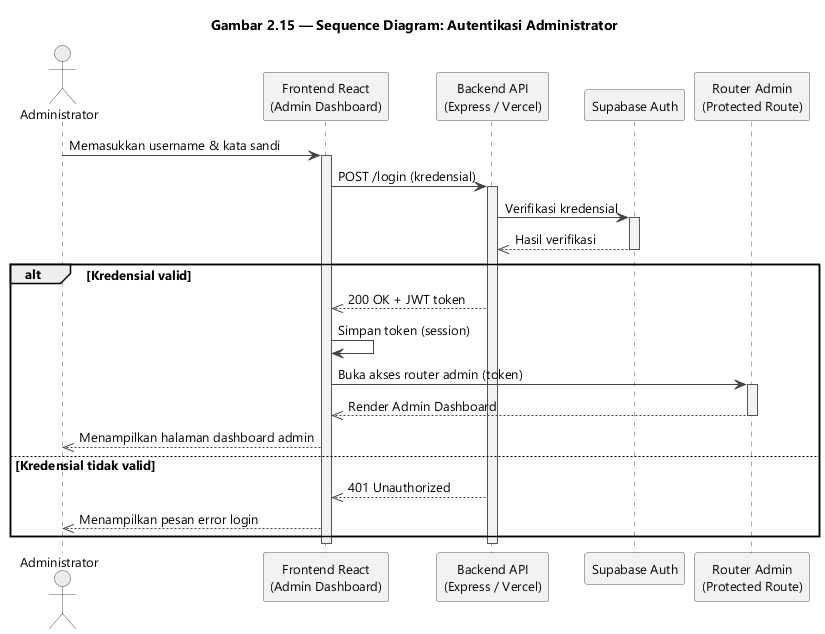

The diagram above was rendered by PlantUML. Its source (embedded in the PNG):
@startuml gambar-2-15-sequence-autentikasi-admin
' Gambar 2.15 - Sequence Diagram: Autentikasi Administrator
' Sumber: BAB II - 2.3.3 Sequence Diagram (a)

skinparam backgroundColor #FFFFFF
skinparam shadowing false
skinparam defaultFontName "Segoe UI"
skinparam defaultFontSize 13
skinparam sequenceArrowColor #444444
skinparam sequenceLifeLineBorderColor #555555
skinparam sequenceLifeLineBackgroundColor #F2F2F2
skinparam participant {
  BackgroundColor #F2F2F2
  BorderColor #555555
}
skinparam actor {
  BackgroundColor #ECECEC
  BorderColor #555555
}

title Gambar 2.15 — Sequence Diagram: Autentikasi Administrator

actor "Administrator" as Admin
participant "Frontend React\n(Admin Dashboard)" as FE
participant "Backend API\n(Express / Vercel)" as API
participant "Supabase Auth" as Auth
participant "Router Admin\n(Protected Route)" as Router

Admin -> FE : Memasukkan username & kata sandi
activate FE
FE -> API : POST /login (kredensial)
activate API
API -> Auth : Verifikasi kredensial
activate Auth
Auth -->> API : Hasil verifikasi
deactivate Auth

alt Kredensial valid
  API -->> FE : 200 OK + JWT token
  FE -> FE : Simpan token (session)
  FE -> Router : Buka akses router admin (token)
  activate Router
  Router -->> FE : Render Admin Dashboard
  deactivate Router
  FE -->> Admin : Menampilkan halaman dashboard admin
else Kredensial tidak valid
  API -->> FE : 401 Unauthorized
  FE -->> Admin : Menampilkan pesan error login
end
deactivate API
deactivate FE

@enduml